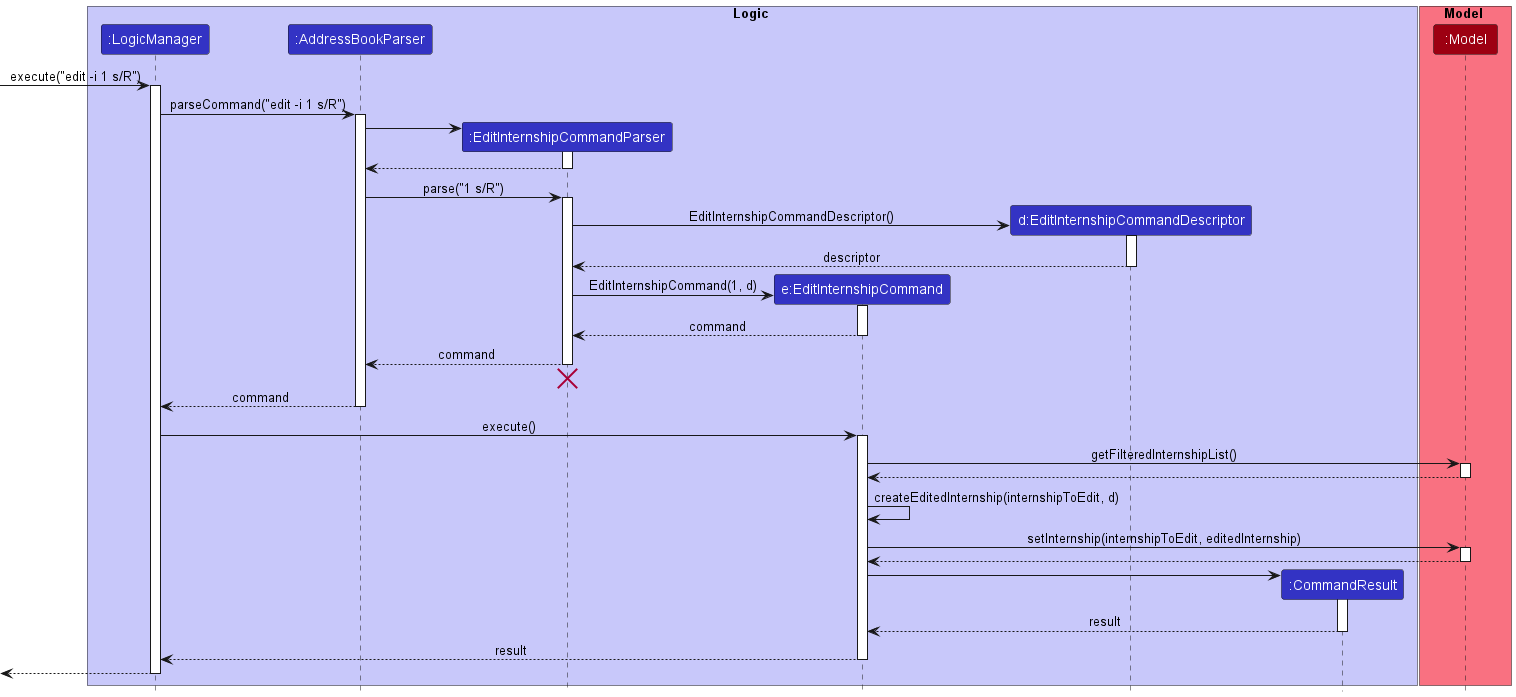

The diagram above was rendered by PlantUML. Its source (embedded in the PNG):
@startuml
!include style.puml

box Logic LOGIC_COLOR_T1
participant ":LogicManager" as LogicManager LOGIC_COLOR
participant ":AddressBookParser" as AddressBookParser LOGIC_COLOR
participant ":EditInternshipCommandParser" as EditInternshipCommandParser LOGIC_COLOR
participant "e:EditInternshipCommand" as EditInternshipCommand LOGIC_COLOR
participant "d:EditInternshipCommandDescriptor" as EditInternshipCommandDescriptor LOGIC_COLOR
participant ":CommandResult" as CommandResult LOGIC_COLOR
end box

box Model MODEL_COLOR_T1
participant ":Model" as Model MODEL_COLOR
end box

[-> LogicManager : execute("edit -i 1 s/R")
activate LogicManager

LogicManager -> AddressBookParser : parseCommand("edit -i 1 s/R")
activate AddressBookParser

create EditInternshipCommandParser
AddressBookParser -> EditInternshipCommandParser
activate EditInternshipCommandParser

EditInternshipCommandParser --> AddressBookParser
deactivate EditInternshipCommandParser

AddressBookParser -> EditInternshipCommandParser : parse("1 s/R")
activate EditInternshipCommandParser

create EditInternshipCommandDescriptor
EditInternshipCommandParser -> EditInternshipCommandDescriptor : EditInternshipCommandDescriptor()
activate EditInternshipCommandDescriptor
EditInternshipCommandDescriptor --> EditInternshipCommandParser : descriptor
deactivate EditInternshipCommandDescriptor


create EditInternshipCommand
EditInternshipCommandParser -> EditInternshipCommand : EditInternshipCommand(1, d)
activate EditInternshipCommand


EditInternshipCommand --> EditInternshipCommandParser : command
deactivate EditInternshipCommand

EditInternshipCommandParser --> AddressBookParser : command
deactivate EditInternshipCommandParser
'Hidden arrow to position the destroy marker below the end of the activation bar.
EditInternshipCommandParser -[hidden]-> AddressBookParser
destroy EditInternshipCommandParser

AddressBookParser --> LogicManager : command
deactivate AddressBookParser

LogicManager -> EditInternshipCommand : execute()
activate EditInternshipCommand

EditInternshipCommand -> Model : getFilteredInternshipList()
activate Model
Model --> EditInternshipCommand
deactivate Model

EditInternshipCommand -> EditInternshipCommand : createEditedInternship(internshipToEdit, d)

EditInternshipCommand -> Model : setInternship(internshipToEdit, editedInternship)
activate Model
Model --> EditInternshipCommand
deactivate Model

create CommandResult
EditInternshipCommand -> CommandResult
activate CommandResult

CommandResult --> EditInternshipCommand : result
deactivate CommandResult

EditInternshipCommand --> LogicManager : result
deactivate EditInternshipCommand

[<--LogicManager
deactivate LogicManager
@enduml